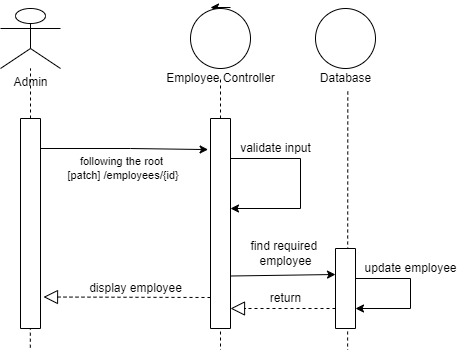

The diagram above was exported from draw.io. Its source (the exported page's mxGraphModel, read from the mxfile embedded in the PNG):
<mxGraphModel dx="2033" dy="614" grid="1" gridSize="10" guides="1" tooltips="1" connect="1" arrows="1" fold="1" page="1" pageScale="1" pageWidth="850" pageHeight="1100" math="0" shadow="0">
  <root>
    <mxCell id="rRBlql6ibSsoMMnl7tYU-0" />
    <mxCell id="rRBlql6ibSsoMMnl7tYU-1" parent="rRBlql6ibSsoMMnl7tYU-0" />
    <mxCell id="QBAAb24kTZ-rvXoSWYT3-0" value="" style="group" parent="rRBlql6ibSsoMMnl7tYU-1" vertex="1" connectable="0">
      <mxGeometry x="-780" y="60" width="60" height="1047.17" as="geometry" />
    </mxCell>
    <mxCell id="QBAAb24kTZ-rvXoSWYT3-1" value="" style="group" parent="QBAAb24kTZ-rvXoSWYT3-0" vertex="1" connectable="0">
      <mxGeometry width="60" height="320" as="geometry" />
    </mxCell>
    <mxCell id="QBAAb24kTZ-rvXoSWYT3-2" value="Admin" style="shape=umlActor;verticalLabelPosition=bottom;verticalAlign=top;html=1;outlineConnect=0;" parent="QBAAb24kTZ-rvXoSWYT3-1" vertex="1">
      <mxGeometry width="60" height="59.999733658324885" as="geometry" />
    </mxCell>
    <mxCell id="QBAAb24kTZ-rvXoSWYT3-3" value="" style="endArrow=none;dashed=1;html=1;rounded=0;" parent="QBAAb24kTZ-rvXoSWYT3-1" target="QBAAb24kTZ-rvXoSWYT3-2" edge="1">
      <mxGeometry width="50" height="50" relative="1" as="geometry">
        <mxPoint x="30" y="319.99857951106605" as="sourcePoint" />
        <mxPoint x="60" y="129.99942292637058" as="targetPoint" />
      </mxGeometry>
    </mxCell>
    <mxCell id="QBAAb24kTZ-rvXoSWYT3-14" value="" style="rounded=0;whiteSpace=wrap;html=1;direction=south;" parent="QBAAb24kTZ-rvXoSWYT3-1" vertex="1">
      <mxGeometry x="20" y="110" width="20" height="210" as="geometry" />
    </mxCell>
    <mxCell id="QBAAb24kTZ-rvXoSWYT3-4" value="" style="endArrow=none;dashed=1;html=1;rounded=0;entryX=0.518;entryY=0.989;entryDx=0;entryDy=0;entryPerimeter=0;" parent="QBAAb24kTZ-rvXoSWYT3-0" edge="1">
      <mxGeometry width="50" height="50" relative="1" as="geometry">
        <mxPoint x="29.159999999999997" y="1047.17" as="sourcePoint" />
        <mxPoint x="29.840000000000277" y="319.998579511066" as="targetPoint" />
      </mxGeometry>
    </mxCell>
    <mxCell id="QBAAb24kTZ-rvXoSWYT3-6" value="" style="endArrow=classic;html=1;rounded=0;targetPerimeterSpacing=-180;" parent="rRBlql6ibSsoMMnl7tYU-1" source="QBAAb24kTZ-rvXoSWYT3-5" edge="1">
      <mxGeometry width="50" height="50" relative="1" as="geometry">
        <mxPoint x="-610" y="170" as="sourcePoint" />
        <mxPoint x="-560" y="120" as="targetPoint" />
      </mxGeometry>
    </mxCell>
    <mxCell id="QBAAb24kTZ-rvXoSWYT3-7" value="" style="endArrow=classic;html=1;rounded=0;targetPerimeterSpacing=-180;" parent="rRBlql6ibSsoMMnl7tYU-1" edge="1">
      <mxGeometry width="50" height="50" relative="1" as="geometry">
        <mxPoint x="-550" y="59" as="sourcePoint" />
        <mxPoint x="-570" y="59" as="targetPoint" />
      </mxGeometry>
    </mxCell>
    <mxCell id="QBAAb24kTZ-rvXoSWYT3-11" value="" style="group" parent="rRBlql6ibSsoMMnl7tYU-1" vertex="1" connectable="0">
      <mxGeometry x="-620" y="60" width="175" height="1040" as="geometry" />
    </mxCell>
    <mxCell id="QBAAb24kTZ-rvXoSWYT3-5" value="" style="ellipse;whiteSpace=wrap;html=1;aspect=fixed;" parent="QBAAb24kTZ-rvXoSWYT3-11" vertex="1">
      <mxGeometry x="30" width="60" height="60" as="geometry" />
    </mxCell>
    <mxCell id="QBAAb24kTZ-rvXoSWYT3-8" value="Employee Controller" style="text;html=1;align=center;verticalAlign=middle;resizable=0;points=[];autosize=1;strokeColor=none;fillColor=none;" parent="QBAAb24kTZ-rvXoSWYT3-11" vertex="1">
      <mxGeometry y="60" width="120" height="20" as="geometry" />
    </mxCell>
    <mxCell id="QBAAb24kTZ-rvXoSWYT3-9" value="" style="endArrow=none;dashed=1;html=1;rounded=0;targetPerimeterSpacing=-180;" parent="QBAAb24kTZ-rvXoSWYT3-11" target="QBAAb24kTZ-rvXoSWYT3-8" edge="1">
      <mxGeometry width="50" height="50" relative="1" as="geometry">
        <mxPoint x="60" y="1040" as="sourcePoint" />
        <mxPoint x="60" y="160" as="targetPoint" />
      </mxGeometry>
    </mxCell>
    <mxCell id="QBAAb24kTZ-rvXoSWYT3-15" value="" style="rounded=0;whiteSpace=wrap;html=1;direction=south;" parent="QBAAb24kTZ-rvXoSWYT3-11" vertex="1">
      <mxGeometry x="50" y="110" width="20" height="210" as="geometry" />
    </mxCell>
    <mxCell id="BR4YZblKgqznIbFudSQs-12" value="" style="endArrow=classic;html=1;rounded=0;sketch=0;targetPerimeterSpacing=-180;strokeColor=default;" parent="QBAAb24kTZ-rvXoSWYT3-11" edge="1">
      <mxGeometry width="50" height="50" relative="1" as="geometry">
        <mxPoint x="70" y="150" as="sourcePoint" />
        <mxPoint x="70" y="200" as="targetPoint" />
        <Array as="points">
          <mxPoint x="140" y="150" />
          <mxPoint x="140" y="200" />
        </Array>
      </mxGeometry>
    </mxCell>
    <mxCell id="BR4YZblKgqznIbFudSQs-15" value="validate input" style="text;html=1;align=center;verticalAlign=middle;resizable=0;points=[];autosize=1;strokeColor=none;fillColor=none;" parent="QBAAb24kTZ-rvXoSWYT3-11" vertex="1">
      <mxGeometry x="70" y="130" width="90" height="20" as="geometry" />
    </mxCell>
    <mxCell id="BR4YZblKgqznIbFudSQs-28" value="find required&amp;nbsp;&lt;br&gt;employee&lt;br&gt;" style="text;html=1;align=center;verticalAlign=middle;resizable=0;points=[];autosize=1;strokeColor=none;fillColor=none;" parent="QBAAb24kTZ-rvXoSWYT3-11" vertex="1">
      <mxGeometry x="80" y="230" width="90" height="30" as="geometry" />
    </mxCell>
    <mxCell id="BR4YZblKgqznIbFudSQs-49" value="" style="endArrow=block;dashed=1;endFill=0;endSize=12;html=1;rounded=0;sketch=0;targetPerimeterSpacing=-180;strokeColor=default;exitX=0.75;exitY=1;exitDx=0;exitDy=0;" parent="QBAAb24kTZ-rvXoSWYT3-11" source="BR4YZblKgqznIbFudSQs-38" edge="1">
      <mxGeometry width="160" relative="1" as="geometry">
        <mxPoint x="170" y="300" as="sourcePoint" />
        <mxPoint x="70" y="300" as="targetPoint" />
      </mxGeometry>
    </mxCell>
    <mxCell id="BR4YZblKgqznIbFudSQs-50" value="return" style="text;html=1;align=center;verticalAlign=middle;resizable=0;points=[];autosize=1;strokeColor=none;fillColor=none;" parent="QBAAb24kTZ-rvXoSWYT3-11" vertex="1">
      <mxGeometry x="100" y="280" width="50" height="20" as="geometry" />
    </mxCell>
    <mxCell id="QBAAb24kTZ-rvXoSWYT3-12" value="" style="endArrow=classic;html=1;rounded=0;targetPerimeterSpacing=-180;entryX=0.148;entryY=1.12;entryDx=0;entryDy=0;entryPerimeter=0;" parent="rRBlql6ibSsoMMnl7tYU-1" target="QBAAb24kTZ-rvXoSWYT3-15" edge="1">
      <mxGeometry width="50" height="50" relative="1" as="geometry">
        <mxPoint x="-740" y="200" as="sourcePoint" />
        <mxPoint x="-580" y="200" as="targetPoint" />
        <Array as="points">
          <mxPoint x="-650" y="200" />
        </Array>
      </mxGeometry>
    </mxCell>
    <mxCell id="QBAAb24kTZ-rvXoSWYT3-13" value="following the root&lt;br&gt;&amp;nbsp;[patch] /employees/{id}" style="edgeLabel;html=1;align=center;verticalAlign=middle;resizable=0;points=[];" parent="QBAAb24kTZ-rvXoSWYT3-12" vertex="1" connectable="0">
      <mxGeometry x="-0.1916" y="-1" relative="1" as="geometry">
        <mxPoint x="13" y="19" as="offset" />
      </mxGeometry>
    </mxCell>
    <mxCell id="BR4YZblKgqznIbFudSQs-40" value="" style="group" parent="rRBlql6ibSsoMMnl7tYU-1" vertex="1" connectable="0">
      <mxGeometry x="-470" y="60" width="70" height="500" as="geometry" />
    </mxCell>
    <mxCell id="BR4YZblKgqznIbFudSQs-34" value="" style="ellipse;whiteSpace=wrap;html=1;aspect=fixed;" parent="BR4YZblKgqznIbFudSQs-40" vertex="1">
      <mxGeometry x="5" width="60" height="60" as="geometry" />
    </mxCell>
    <mxCell id="BR4YZblKgqznIbFudSQs-35" value="Database" style="text;html=1;align=center;verticalAlign=middle;resizable=0;points=[];autosize=1;strokeColor=none;fillColor=none;" parent="BR4YZblKgqznIbFudSQs-40" vertex="1">
      <mxGeometry y="60" width="70" height="20" as="geometry" />
    </mxCell>
    <mxCell id="BR4YZblKgqznIbFudSQs-37" value="" style="endArrow=none;dashed=1;html=1;rounded=0;sketch=0;targetPerimeterSpacing=-180;strokeColor=default;entryX=0.533;entryY=1.133;entryDx=0;entryDy=0;entryPerimeter=0;" parent="BR4YZblKgqznIbFudSQs-40" target="BR4YZblKgqznIbFudSQs-35" edge="1">
      <mxGeometry width="50" height="50" relative="1" as="geometry">
        <mxPoint x="37" y="500" as="sourcePoint" />
        <mxPoint x="55" y="120" as="targetPoint" />
      </mxGeometry>
    </mxCell>
    <mxCell id="BR4YZblKgqznIbFudSQs-38" value="" style="rounded=0;whiteSpace=wrap;html=1;direction=south;" parent="BR4YZblKgqznIbFudSQs-40" vertex="1">
      <mxGeometry x="25" y="240" width="20" height="80" as="geometry" />
    </mxCell>
    <mxCell id="BR4YZblKgqznIbFudSQs-45" value="" style="endArrow=classic;html=1;rounded=0;sketch=0;targetPerimeterSpacing=-180;strokeColor=default;exitX=0.75;exitY=0;exitDx=0;exitDy=0;entryX=0.321;entryY=0.993;entryDx=0;entryDy=0;entryPerimeter=0;" parent="rRBlql6ibSsoMMnl7tYU-1" source="QBAAb24kTZ-rvXoSWYT3-15" target="BR4YZblKgqznIbFudSQs-38" edge="1">
      <mxGeometry width="50" height="50" relative="1" as="geometry">
        <mxPoint x="-480" y="350" as="sourcePoint" />
        <mxPoint x="-430" y="300" as="targetPoint" />
        <Array as="points">
          <mxPoint x="-445" y="326" />
        </Array>
      </mxGeometry>
    </mxCell>
    <mxCell id="BR4YZblKgqznIbFudSQs-59" value="" style="endArrow=block;dashed=1;endFill=0;endSize=12;html=1;rounded=0;sketch=0;targetPerimeterSpacing=-180;strokeColor=default;entryX=0.85;entryY=-0.15;entryDx=0;entryDy=0;entryPerimeter=0;" parent="rRBlql6ibSsoMMnl7tYU-1" target="QBAAb24kTZ-rvXoSWYT3-14" edge="1">
      <mxGeometry width="160" relative="1" as="geometry">
        <mxPoint x="-570" y="349" as="sourcePoint" />
        <mxPoint x="-410" y="310" as="targetPoint" />
      </mxGeometry>
    </mxCell>
    <mxCell id="BR4YZblKgqznIbFudSQs-60" value="display employee" style="text;html=1;align=center;verticalAlign=middle;resizable=0;points=[];autosize=1;strokeColor=none;fillColor=none;" parent="rRBlql6ibSsoMMnl7tYU-1" vertex="1">
      <mxGeometry x="-700" y="330" width="110" height="20" as="geometry" />
    </mxCell>
    <mxCell id="2ojLiRuJK0Gk_FyRAjCr-0" value="" style="endArrow=classic;html=1;rounded=0;sketch=0;targetPerimeterSpacing=-180;strokeColor=default;entryX=0.75;entryY=0;entryDx=0;entryDy=0;" edge="1" parent="rRBlql6ibSsoMMnl7tYU-1" target="BR4YZblKgqznIbFudSQs-38">
      <mxGeometry width="50" height="50" relative="1" as="geometry">
        <mxPoint x="-425" y="330" as="sourcePoint" />
        <mxPoint x="-360" y="330" as="targetPoint" />
        <Array as="points">
          <mxPoint x="-370" y="330" />
          <mxPoint x="-370" y="360" />
        </Array>
      </mxGeometry>
    </mxCell>
    <mxCell id="2ojLiRuJK0Gk_FyRAjCr-1" value="update employee" style="text;html=1;align=center;verticalAlign=middle;resizable=0;points=[];autosize=1;strokeColor=none;fillColor=none;" vertex="1" parent="rRBlql6ibSsoMMnl7tYU-1">
      <mxGeometry x="-425" y="310" width="110" height="20" as="geometry" />
    </mxCell>
  </root>
</mxGraphModel>